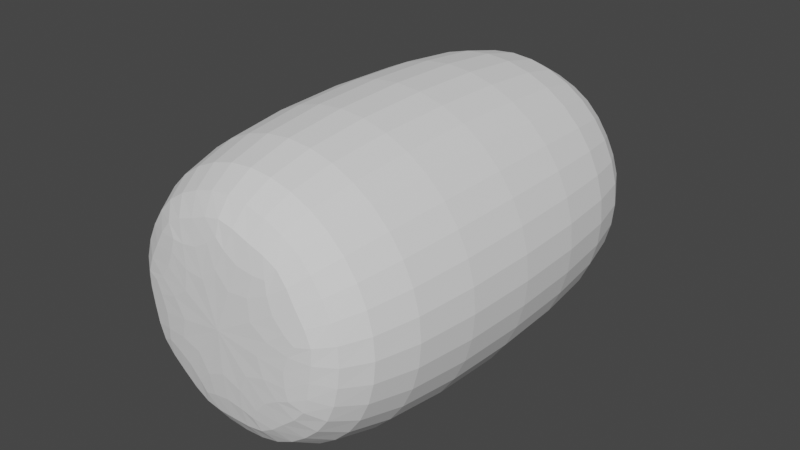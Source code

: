 # Source: poo.blend  (saved by Blender 2.80.75; exported with 4.5.12 LTS)
import bpy
from mathutils import Matrix  # noqa: F401  (used for matrix-valued properties, if any)

bpy.ops.wm.read_factory_settings(use_empty=True)
scene = bpy.context.scene
scene.name = 'Scene'

# ---- world
world_world = bpy.data.worlds.new('World'); scene.world = world_world
world_world.use_nodes = True; world_world.node_tree.nodes.clear()
_N = world_world.node_tree.nodes; _L = world_world.node_tree.links
n0 = _N.new('ShaderNodeOutputWorld'); n0.name = 'World Output'; n0.location = (300, 300)
n1 = _N.new('ShaderNodeBackground'); n1.name = 'Background'; n1.location = (10, 300)
n1.inputs[0].default_value = (0.05088, 0.05088, 0.05088, 1.0)
_L.new(n1.outputs[0], n0.inputs[0])
n0.is_active_output = True
world_world.color = (0.05088, 0.05088, 0.05088)
world_world.use_sun_shadow = False
world_world.sun_shadow_jitter_overblur = 0.0

# ---- meshes
me_cylinder_001 = bpy.data.meshes.new('Cylinder.001')
me_cylinder_001.from_pydata([(-2.639e-08, 0.5572, -1.0), (-2.484e-08, 0.5186, 1.831), (0.3581, 0.4268, -1.0), (0.3334, 0.3973, 1.831), (0.5487, 0.09675, -1.0), (0.5107, 0.09006, 1.831), (0.4825, -0.2786, -1.0), (0.4491, -0.2593, 1.831), (0.1906, -0.5236, -1.0), (0.1774, -0.4873, 1.831), (-0.1906, -0.5236, -1.0), (-0.1774, -0.4873, 1.831), (-0.4825, -0.2786, -1.0), (-0.4491, -0.2593, 1.831), (-0.5487, 0.09675, -1.0), (-0.5107, 0.09006, 1.831), (-0.3581, 0.4268, -1.0), (-0.3334, 0.3973, 1.831), (0.0, 1.0, 1.641), (0.6428, 0.766, 1.641), (0.9848, 0.1736, 1.641), (0.866, -0.5, 1.641), (0.342, -0.9397, 1.641), (-0.342, -0.9397, 1.641), (-0.866, -0.5, 1.641), (-0.9848, 0.1736, 1.641), (-0.6428, 0.766, 1.641), (0.6428, 0.766, -0.7646), (0.9848, 0.1736, -0.7646), (0.866, -0.5, -0.7646), (0.342, -0.9397, -0.7646), (-0.342, -0.9397, -0.7646), (-0.866, -0.5, -0.7646), (-0.9848, 0.1736, -0.7646), (-0.6428, 0.766, -0.7646), (0.0, 1.0, -0.7646)], [], [(18, 1, 3, 19), (19, 3, 5, 20), (20, 5, 7, 21), (21, 7, 9, 22), (22, 9, 11, 23), (23, 11, 13, 24), (24, 13, 15, 25), (3, 1, 17, 15, 13, 11, 9, 7, 5), (25, 15, 17, 26), (26, 17, 1, 18), (0, 2, 4, 6, 8, 10, 12, 14, 16), (34, 26, 18, 35), (33, 25, 26, 34), (32, 24, 25, 33), (31, 23, 24, 32), (30, 22, 23, 31), (29, 21, 22, 30), (28, 20, 21, 29), (27, 19, 20, 28), (35, 18, 19, 27), (0, 35, 27, 2), (2, 27, 28, 4), (4, 28, 29, 6), (6, 29, 30, 8), (8, 30, 31, 10), (10, 31, 32, 12), (12, 32, 33, 14), (14, 33, 34, 16), (16, 34, 35, 0)])
_uv = me_cylinder_001.uv_layers.new(name='UVMap')
_uv.uv.foreach_set('vector', [1.0, 0.9525, 1.0, 1.0, 0.8889, 1.0, 0.8889, 0.9525, 0.8889, 0.9525, 0.8889, 1.0, 0.7778, 1.0, 0.7778, 0.9525, 0.7778, 0.9525, 0.7778, 1.0, 0.6667, 1.0, 0.6667, 0.9525, 0.6667, 0.9525, 0.6667, 1.0, 0.5556, 1.0, 0.5556, 0.9525, 0.5556, 0.9525, 0.5556, 1.0, 0.4444, 1.0, 0.4444, 0.9525, 0.4444, 0.9525, 0.4444, 1.0, 0.3333, 1.0, 0.3333, 0.9525, 0.3333, 0.9525, 0.3333, 1.0, 0.2222, 1.0, 0.2222, 0.9525, 0.4043, 0.4339, 0.25, 0.49, 0.09573, 0.4339, 0.01365, 0.2917, 0.04215, 0.13, 0.1679, 0.02447, 0.3321, 0.02447, 0.4578, 0.13, 0.4864, 0.2917, 0.2222, 0.9525, 0.2222, 1.0, 0.1111, 1.0, 0.1111, 0.9525, 0.1111, 0.9525, 0.1111, 1.0, 4.47e-08, 1.0, 4.47e-08, 0.9525, 0.75, 0.49, 0.9043, 0.4339, 0.9864, 0.2917, 0.9578, 0.13, 0.8321, 0.02447, 0.6679, 0.02447, 0.5422, 0.13, 0.5136, 0.2917, 0.5957, 0.4339, 0.1111, 0.5589, 0.1111, 0.9525, 4.47e-08, 0.9525, 4.47e-08, 0.5589, 0.2222, 0.5589, 0.2222, 0.9525, 0.1111, 0.9525, 0.1111, 0.5589, 0.3333, 0.5589, 0.3333, 0.9525, 0.2222, 0.9525, 0.2222, 0.5589, 0.4444, 0.5589, 0.4444, 0.9525, 0.3333, 0.9525, 0.3333, 0.5589, 0.5556, 0.5589, 0.5556, 0.9525, 0.4444, 0.9525, 0.4444, 0.5589, 0.6667, 0.5589, 0.6667, 0.9525, 0.5556, 0.9525, 0.5556, 0.5589, 0.7778, 0.5589, 0.7778, 0.9525, 0.6667, 0.9525, 0.6667, 0.5589, 0.8889, 0.5589, 0.8889, 0.9525, 0.7778, 0.9525, 0.7778, 0.5589, 1.0, 0.5589, 1.0, 0.9525, 0.8889, 0.9525, 0.8889, 0.5589, 1.0, 0.5, 1.0, 0.5589, 0.8889, 0.5589, 0.8889, 0.5, 0.8889, 0.5, 0.8889, 0.5589, 0.7778, 0.5589, 0.7778, 0.5, 0.7778, 0.5, 0.7778, 0.5589, 0.6667, 0.5589, 0.6667, 0.5, 0.6667, 0.5, 0.6667, 0.5589, 0.5556, 0.5589, 0.5556, 0.5, 0.5556, 0.5, 0.5556, 0.5589, 0.4444, 0.5589, 0.4444, 0.5, 0.4444, 0.5, 0.4444, 0.5589, 0.3333, 0.5589, 0.3333, 0.5, 0.3333, 0.5, 0.3333, 0.5589, 0.2222, 0.5589, 0.2222, 0.5, 0.2222, 0.5, 0.2222, 0.5589, 0.1111, 0.5589, 0.1111, 0.5, 0.1111, 0.5, 0.1111, 0.5589, 4.47e-08, 0.5589, 4.47e-08, 0.5])
me_cylinder_001.use_remesh_preserve_volume = False
me_cylinder_001.use_remesh_preserve_attributes = False
me_cylinder_001.use_mirror_vertex_groups = False
me_cylinder_001.update()

# ---- objects
ob_cylinder_001 = bpy.data.objects.new('Cylinder.001', me_cylinder_001)

# ---- transforms, parenting, visibility, modifiers, constraints
ob_cylinder_001.location = (0.0, 0.0, 0.0)
ob_cylinder_001.rotation_euler = (1.571, -0.0, 0.0)
ob_cylinder_001.lineart.crease_threshold = 0.0
_m = ob_cylinder_001.modifiers.new('Subdivision', 'SUBSURF')
_m.uv_smooth = 'PRESERVE_CORNERS'
_m.show_only_control_edges = False

# ---- collection membership
scene.collection.objects.link(ob_cylinder_001)

# ---- scene / render settings (as saved in the file)
scene.frame_start = 1; scene.frame_end = 250; scene.frame_set(84)
scene.render.engine = 'BLENDER_EEVEE_NEXT'
scene.cycles.use_denoising = False
scene.cycles.samples = 128
scene.cycles.sampling_pattern = 'TABULATED_SOBOL'
scene.cycles.use_adaptive_sampling = False
scene.cycles.use_light_tree = False
scene.view_settings.view_transform = 'Filmic'
bpy.context.view_layer.update()

# ---- added for rendering (the .blend has no active camera and no usable light): camera, sun
cam_auto = bpy.data.cameras.new('AutoCamera')
cam_auto.lens = 50.0
cam_auto.sensor_width = 36.0
cam_auto.clip_end = 1000.0
ob_auto_camera = bpy.data.objects.new('AutoCamera', cam_auto)
scene.collection.objects.link(ob_auto_camera)
ob_auto_camera.location = (3.66083, -4.8084, 2.95881)
ob_auto_camera.rotation_euler = (1.09748, -7.21219e-08, 0.694738)
scene.camera = ob_auto_camera
light_auto_sun = bpy.data.lights.new('AutoSun', 'SUN')
light_auto_sun.energy = 3.0
light_auto_sun.angle = 0.0523599
ob_auto_sun = bpy.data.objects.new('AutoSun', light_auto_sun)
scene.collection.objects.link(ob_auto_sun)
ob_auto_sun.rotation_euler = (0.872665, 0.174533, 0.523599)
bpy.context.view_layer.update()
